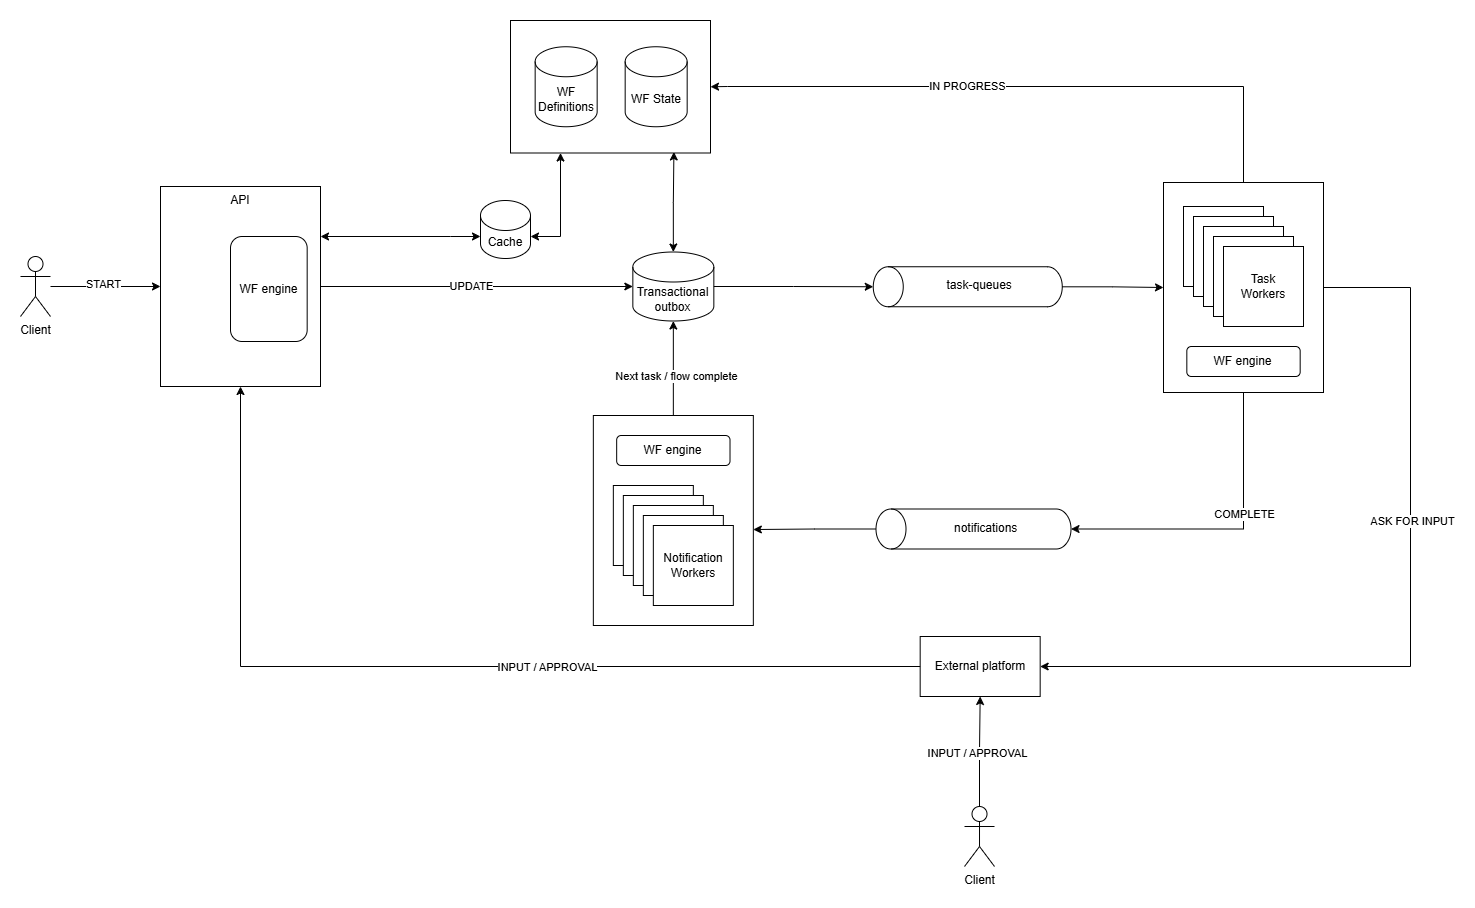

The diagram above was exported from draw.io. Its source (the exported page's mxGraphModel, read from the mxfile embedded in the PNG):
<mxGraphModel dx="2390" dy="1230" grid="1" gridSize="10" guides="1" tooltips="1" connect="1" arrows="1" fold="1" page="1" pageScale="1" pageWidth="827" pageHeight="1169" math="0" shadow="0">
  <root>
    <mxCell id="0" />
    <mxCell id="1" parent="0" />
    <mxCell id="oaOvJMLnB9YhRBPDwLsb-2" value="API" style="rounded=0;whiteSpace=wrap;html=1;verticalAlign=top;" parent="1" vertex="1">
      <mxGeometry x="260" y="1110" width="160" height="200" as="geometry" />
    </mxCell>
    <mxCell id="oaOvJMLnB9YhRBPDwLsb-3" style="edgeStyle=orthogonalEdgeStyle;rounded=0;orthogonalLoop=1;jettySize=auto;html=1;entryX=0;entryY=0.5;entryDx=0;entryDy=0;" parent="1" source="oaOvJMLnB9YhRBPDwLsb-4" target="oaOvJMLnB9YhRBPDwLsb-2" edge="1">
      <mxGeometry relative="1" as="geometry" />
    </mxCell>
    <mxCell id="dcQVrUNi6xjyJsbFlzTA-22" value="START" style="edgeLabel;html=1;align=center;verticalAlign=middle;resizable=0;points=[];" vertex="1" connectable="0" parent="oaOvJMLnB9YhRBPDwLsb-3">
      <mxGeometry x="-0.0545" y="3" relative="1" as="geometry">
        <mxPoint as="offset" />
      </mxGeometry>
    </mxCell>
    <mxCell id="oaOvJMLnB9YhRBPDwLsb-4" value="Client" style="shape=umlActor;verticalLabelPosition=bottom;verticalAlign=top;html=1;outlineConnect=0;" parent="1" vertex="1">
      <mxGeometry x="120" y="1180" width="30" height="60" as="geometry" />
    </mxCell>
    <mxCell id="oaOvJMLnB9YhRBPDwLsb-8" value="task-queues" style="shape=cylinder3;whiteSpace=wrap;html=1;boundedLbl=1;backgroundOutline=1;size=15;rotation=-90;horizontal=1;textDirection=vertical-lr;" parent="1" vertex="1">
      <mxGeometry x="1047.25" y="1115.75" width="40" height="189" as="geometry" />
    </mxCell>
    <mxCell id="oaOvJMLnB9YhRBPDwLsb-9" style="edgeStyle=orthogonalEdgeStyle;rounded=0;orthogonalLoop=1;jettySize=auto;html=1;entryX=0;entryY=0.5;entryDx=0;entryDy=0;entryPerimeter=0;exitX=1;exitY=0.5;exitDx=0;exitDy=0;" parent="1" source="oaOvJMLnB9YhRBPDwLsb-2" target="oaOvJMLnB9YhRBPDwLsb-34" edge="1">
      <mxGeometry relative="1" as="geometry">
        <mxPoint x="670" y="1210" as="targetPoint" />
        <mxPoint x="641.6700000000001" y="1210" as="sourcePoint" />
      </mxGeometry>
    </mxCell>
    <mxCell id="oaOvJMLnB9YhRBPDwLsb-44" value="UPDATE" style="edgeLabel;html=1;align=center;verticalAlign=middle;resizable=0;points=[];" parent="oaOvJMLnB9YhRBPDwLsb-9" vertex="1" connectable="0">
      <mxGeometry x="-0.0148" y="3" relative="1" as="geometry">
        <mxPoint x="-3" y="2" as="offset" />
      </mxGeometry>
    </mxCell>
    <mxCell id="oaOvJMLnB9YhRBPDwLsb-11" style="edgeStyle=orthogonalEdgeStyle;rounded=0;orthogonalLoop=1;jettySize=auto;html=1;startArrow=classic;startFill=1;exitX=1;exitY=0;exitDx=0;exitDy=36;entryX=0.25;entryY=1;entryDx=0;entryDy=0;exitPerimeter=0;" parent="1" source="dcQVrUNi6xjyJsbFlzTA-49" target="dcQVrUNi6xjyJsbFlzTA-46" edge="1">
      <mxGeometry relative="1" as="geometry">
        <mxPoint x="585.835" y="1160" as="sourcePoint" />
        <mxPoint x="556" y="1080" as="targetPoint" />
      </mxGeometry>
    </mxCell>
    <mxCell id="oaOvJMLnB9YhRBPDwLsb-21" style="edgeStyle=orthogonalEdgeStyle;rounded=0;orthogonalLoop=1;jettySize=auto;html=1;entryX=0;entryY=0.5;entryDx=0;entryDy=0;" parent="1" source="oaOvJMLnB9YhRBPDwLsb-8" target="dcQVrUNi6xjyJsbFlzTA-25" edge="1">
      <mxGeometry relative="1" as="geometry">
        <mxPoint x="1214.17" y="1210.8000000000002" as="targetPoint" />
      </mxGeometry>
    </mxCell>
    <mxCell id="oaOvJMLnB9YhRBPDwLsb-26" value="notifications" style="shape=cylinder3;whiteSpace=wrap;html=1;boundedLbl=1;backgroundOutline=1;size=15;rotation=-90;horizontal=1;textDirection=vertical-lr;" parent="1" vertex="1">
      <mxGeometry x="1053" y="1355" width="40" height="195" as="geometry" />
    </mxCell>
    <mxCell id="oaOvJMLnB9YhRBPDwLsb-33" style="edgeStyle=orthogonalEdgeStyle;rounded=0;orthogonalLoop=1;jettySize=auto;html=1;startArrow=classic;startFill=1;exitX=0.5;exitY=0;exitDx=0;exitDy=0;exitPerimeter=0;entryX=0.817;entryY=0.992;entryDx=0;entryDy=0;entryPerimeter=0;" parent="1" source="oaOvJMLnB9YhRBPDwLsb-34" target="dcQVrUNi6xjyJsbFlzTA-46" edge="1">
      <mxGeometry relative="1" as="geometry">
        <mxPoint x="596" y="1170" as="sourcePoint" />
        <mxPoint x="773" y="1090" as="targetPoint" />
      </mxGeometry>
    </mxCell>
    <mxCell id="oaOvJMLnB9YhRBPDwLsb-34" value="Transactional&lt;div&gt;outbox&lt;/div&gt;" style="shape=cylinder3;whiteSpace=wrap;html=1;boundedLbl=1;backgroundOutline=1;size=15;" parent="1" vertex="1">
      <mxGeometry x="732.34" y="1175.5" width="81" height="69" as="geometry" />
    </mxCell>
    <mxCell id="oaOvJMLnB9YhRBPDwLsb-37" style="edgeStyle=orthogonalEdgeStyle;rounded=0;orthogonalLoop=1;jettySize=auto;html=1;entryX=0.5;entryY=0;entryDx=0;entryDy=0;entryPerimeter=0;exitX=1;exitY=0.5;exitDx=0;exitDy=0;exitPerimeter=0;" parent="1" source="oaOvJMLnB9YhRBPDwLsb-34" target="oaOvJMLnB9YhRBPDwLsb-8" edge="1">
      <mxGeometry relative="1" as="geometry">
        <mxPoint x="976.3400000000001" y="1210" as="sourcePoint" />
      </mxGeometry>
    </mxCell>
    <mxCell id="oaOvJMLnB9YhRBPDwLsb-40" style="edgeStyle=orthogonalEdgeStyle;rounded=0;orthogonalLoop=1;jettySize=auto;html=1;entryX=0.5;entryY=1;entryDx=0;entryDy=0;entryPerimeter=0;exitX=0.5;exitY=1;exitDx=0;exitDy=0;" parent="1" source="dcQVrUNi6xjyJsbFlzTA-25" target="oaOvJMLnB9YhRBPDwLsb-26" edge="1">
      <mxGeometry relative="1" as="geometry">
        <mxPoint x="1292.3000000000002" y="1280" as="sourcePoint" />
        <mxPoint x="1343" y="1418" as="targetPoint" />
      </mxGeometry>
    </mxCell>
    <mxCell id="oaOvJMLnB9YhRBPDwLsb-42" value="COMPLETE" style="edgeLabel;html=1;align=center;verticalAlign=middle;resizable=0;points=[];" parent="oaOvJMLnB9YhRBPDwLsb-40" vertex="1" connectable="0">
      <mxGeometry x="-0.3519" y="1" relative="1" as="geometry">
        <mxPoint x="-1" y="21" as="offset" />
      </mxGeometry>
    </mxCell>
    <mxCell id="dcQVrUNi6xjyJsbFlzTA-9" value="" style="group" vertex="1" connectable="0" parent="1">
      <mxGeometry x="692.84" y="1339" width="160" height="210" as="geometry" />
    </mxCell>
    <mxCell id="dcQVrUNi6xjyJsbFlzTA-8" value="" style="rounded=0;whiteSpace=wrap;html=1;" vertex="1" parent="dcQVrUNi6xjyJsbFlzTA-9">
      <mxGeometry width="160" height="210" as="geometry" />
    </mxCell>
    <mxCell id="dcQVrUNi6xjyJsbFlzTA-7" value="WF engine" style="rounded=1;whiteSpace=wrap;html=1;" vertex="1" parent="dcQVrUNi6xjyJsbFlzTA-9">
      <mxGeometry x="23.33000000000004" y="20" width="113.34" height="30" as="geometry" />
    </mxCell>
    <mxCell id="dcQVrUNi6xjyJsbFlzTA-1" value="" style="group" vertex="1" connectable="0" parent="dcQVrUNi6xjyJsbFlzTA-9">
      <mxGeometry x="19.999999999999943" y="70" width="119.99999999999989" height="120" as="geometry" />
    </mxCell>
    <mxCell id="dcQVrUNi6xjyJsbFlzTA-2" value="" style="whiteSpace=wrap;html=1;aspect=fixed;" vertex="1" parent="dcQVrUNi6xjyJsbFlzTA-1">
      <mxGeometry width="80" height="80" as="geometry" />
    </mxCell>
    <mxCell id="dcQVrUNi6xjyJsbFlzTA-3" value="" style="whiteSpace=wrap;html=1;aspect=fixed;" vertex="1" parent="dcQVrUNi6xjyJsbFlzTA-1">
      <mxGeometry x="10" y="10" width="80" height="80" as="geometry" />
    </mxCell>
    <mxCell id="dcQVrUNi6xjyJsbFlzTA-4" value="" style="whiteSpace=wrap;html=1;aspect=fixed;" vertex="1" parent="dcQVrUNi6xjyJsbFlzTA-1">
      <mxGeometry x="20" y="20" width="80" height="80" as="geometry" />
    </mxCell>
    <mxCell id="dcQVrUNi6xjyJsbFlzTA-5" value="" style="whiteSpace=wrap;html=1;aspect=fixed;" vertex="1" parent="dcQVrUNi6xjyJsbFlzTA-1">
      <mxGeometry x="30" y="30" width="80" height="80" as="geometry" />
    </mxCell>
    <mxCell id="dcQVrUNi6xjyJsbFlzTA-6" value="&lt;div&gt;Notification&lt;/div&gt;Workers" style="whiteSpace=wrap;html=1;aspect=fixed;" vertex="1" parent="dcQVrUNi6xjyJsbFlzTA-1">
      <mxGeometry x="40" y="40" width="80" height="80" as="geometry" />
    </mxCell>
    <mxCell id="dcQVrUNi6xjyJsbFlzTA-11" style="edgeStyle=orthogonalEdgeStyle;rounded=0;orthogonalLoop=1;jettySize=auto;html=1;entryX=1;entryY=0.543;entryDx=0;entryDy=0;entryPerimeter=0;" edge="1" parent="1" source="oaOvJMLnB9YhRBPDwLsb-26" target="dcQVrUNi6xjyJsbFlzTA-8">
      <mxGeometry relative="1" as="geometry" />
    </mxCell>
    <mxCell id="dcQVrUNi6xjyJsbFlzTA-21" value="WF engine" style="rounded=1;whiteSpace=wrap;html=1;" vertex="1" parent="1">
      <mxGeometry x="330" y="1160" width="76.67" height="105" as="geometry" />
    </mxCell>
    <mxCell id="dcQVrUNi6xjyJsbFlzTA-24" value="" style="group" vertex="1" connectable="0" parent="1">
      <mxGeometry x="1263" y="1106" width="160" height="210" as="geometry" />
    </mxCell>
    <mxCell id="dcQVrUNi6xjyJsbFlzTA-25" value="" style="rounded=0;whiteSpace=wrap;html=1;" vertex="1" parent="dcQVrUNi6xjyJsbFlzTA-24">
      <mxGeometry width="160" height="210" as="geometry" />
    </mxCell>
    <mxCell id="dcQVrUNi6xjyJsbFlzTA-27" value="" style="group" vertex="1" connectable="0" parent="dcQVrUNi6xjyJsbFlzTA-24">
      <mxGeometry x="19.999999999999943" y="24" width="119.99999999999989" height="120" as="geometry" />
    </mxCell>
    <mxCell id="dcQVrUNi6xjyJsbFlzTA-28" value="" style="whiteSpace=wrap;html=1;aspect=fixed;" vertex="1" parent="dcQVrUNi6xjyJsbFlzTA-27">
      <mxGeometry width="80" height="80" as="geometry" />
    </mxCell>
    <mxCell id="dcQVrUNi6xjyJsbFlzTA-29" value="" style="whiteSpace=wrap;html=1;aspect=fixed;" vertex="1" parent="dcQVrUNi6xjyJsbFlzTA-27">
      <mxGeometry x="10" y="10" width="80" height="80" as="geometry" />
    </mxCell>
    <mxCell id="dcQVrUNi6xjyJsbFlzTA-30" value="" style="whiteSpace=wrap;html=1;aspect=fixed;" vertex="1" parent="dcQVrUNi6xjyJsbFlzTA-27">
      <mxGeometry x="20" y="20" width="80" height="80" as="geometry" />
    </mxCell>
    <mxCell id="dcQVrUNi6xjyJsbFlzTA-31" value="" style="whiteSpace=wrap;html=1;aspect=fixed;" vertex="1" parent="dcQVrUNi6xjyJsbFlzTA-27">
      <mxGeometry x="30" y="30" width="80" height="80" as="geometry" />
    </mxCell>
    <mxCell id="dcQVrUNi6xjyJsbFlzTA-32" value="&lt;div&gt;Task&lt;br&gt;Workers&lt;/div&gt;" style="whiteSpace=wrap;html=1;aspect=fixed;" vertex="1" parent="dcQVrUNi6xjyJsbFlzTA-27">
      <mxGeometry x="40" y="40" width="80" height="80" as="geometry" />
    </mxCell>
    <mxCell id="dcQVrUNi6xjyJsbFlzTA-26" value="WF engine" style="rounded=1;whiteSpace=wrap;html=1;" vertex="1" parent="dcQVrUNi6xjyJsbFlzTA-24">
      <mxGeometry x="23.33000000000004" y="164" width="113.34" height="30" as="geometry" />
    </mxCell>
    <mxCell id="dcQVrUNi6xjyJsbFlzTA-33" style="edgeStyle=orthogonalEdgeStyle;rounded=0;orthogonalLoop=1;jettySize=auto;html=1;entryX=0.5;entryY=1;entryDx=0;entryDy=0;entryPerimeter=0;exitX=0.5;exitY=0;exitDx=0;exitDy=0;" edge="1" parent="1" source="dcQVrUNi6xjyJsbFlzTA-8" target="oaOvJMLnB9YhRBPDwLsb-34">
      <mxGeometry relative="1" as="geometry" />
    </mxCell>
    <mxCell id="dcQVrUNi6xjyJsbFlzTA-48" value="Next task / flow complete" style="edgeLabel;html=1;align=center;verticalAlign=middle;resizable=0;points=[];" vertex="1" connectable="0" parent="dcQVrUNi6xjyJsbFlzTA-33">
      <mxGeometry x="-0.1359" y="-2" relative="1" as="geometry">
        <mxPoint as="offset" />
      </mxGeometry>
    </mxCell>
    <mxCell id="dcQVrUNi6xjyJsbFlzTA-36" style="edgeStyle=orthogonalEdgeStyle;rounded=0;orthogonalLoop=1;jettySize=auto;html=1;entryX=1;entryY=0.5;entryDx=0;entryDy=0;" edge="1" parent="1" source="dcQVrUNi6xjyJsbFlzTA-25" target="dcQVrUNi6xjyJsbFlzTA-46">
      <mxGeometry relative="1" as="geometry">
        <mxPoint x="880" y="1010" as="targetPoint" />
        <Array as="points">
          <mxPoint x="1343" y="1010" />
          <mxPoint x="827" y="1010" />
        </Array>
      </mxGeometry>
    </mxCell>
    <mxCell id="dcQVrUNi6xjyJsbFlzTA-37" value="IN PROGRESS" style="edgeLabel;html=1;align=center;verticalAlign=middle;resizable=0;points=[];" vertex="1" connectable="0" parent="dcQVrUNi6xjyJsbFlzTA-36">
      <mxGeometry x="0.1866" y="-1" relative="1" as="geometry">
        <mxPoint as="offset" />
      </mxGeometry>
    </mxCell>
    <mxCell id="dcQVrUNi6xjyJsbFlzTA-38" value="External platform" style="rounded=0;whiteSpace=wrap;html=1;" vertex="1" parent="1">
      <mxGeometry x="1019.67" y="1560" width="120" height="60" as="geometry" />
    </mxCell>
    <mxCell id="dcQVrUNi6xjyJsbFlzTA-39" style="edgeStyle=orthogonalEdgeStyle;rounded=0;orthogonalLoop=1;jettySize=auto;html=1;entryX=0.5;entryY=1;entryDx=0;entryDy=0;" edge="1" parent="1" source="dcQVrUNi6xjyJsbFlzTA-38" target="oaOvJMLnB9YhRBPDwLsb-2">
      <mxGeometry relative="1" as="geometry" />
    </mxCell>
    <mxCell id="dcQVrUNi6xjyJsbFlzTA-42" value="INPUT / APPROVAL" style="edgeLabel;html=1;align=center;verticalAlign=middle;resizable=0;points=[];" vertex="1" connectable="0" parent="dcQVrUNi6xjyJsbFlzTA-39">
      <mxGeometry x="-0.2213" relative="1" as="geometry">
        <mxPoint as="offset" />
      </mxGeometry>
    </mxCell>
    <mxCell id="dcQVrUNi6xjyJsbFlzTA-40" style="edgeStyle=orthogonalEdgeStyle;rounded=0;orthogonalLoop=1;jettySize=auto;html=1;entryX=1;entryY=0.5;entryDx=0;entryDy=0;" edge="1" parent="1" source="dcQVrUNi6xjyJsbFlzTA-25" target="dcQVrUNi6xjyJsbFlzTA-38">
      <mxGeometry relative="1" as="geometry">
        <Array as="points">
          <mxPoint x="1510" y="1211" />
          <mxPoint x="1510" y="1590" />
        </Array>
      </mxGeometry>
    </mxCell>
    <mxCell id="dcQVrUNi6xjyJsbFlzTA-41" value="ASK FOR INPUT" style="edgeLabel;html=1;align=center;verticalAlign=middle;resizable=0;points=[];" vertex="1" connectable="0" parent="dcQVrUNi6xjyJsbFlzTA-40">
      <mxGeometry x="-0.233" y="1" relative="1" as="geometry">
        <mxPoint as="offset" />
      </mxGeometry>
    </mxCell>
    <mxCell id="dcQVrUNi6xjyJsbFlzTA-44" style="edgeStyle=orthogonalEdgeStyle;rounded=0;orthogonalLoop=1;jettySize=auto;html=1;entryX=0.5;entryY=1;entryDx=0;entryDy=0;" edge="1" parent="1" source="dcQVrUNi6xjyJsbFlzTA-43" target="dcQVrUNi6xjyJsbFlzTA-38">
      <mxGeometry relative="1" as="geometry" />
    </mxCell>
    <mxCell id="dcQVrUNi6xjyJsbFlzTA-45" value="INPUT / APPROVAL" style="edgeLabel;html=1;align=center;verticalAlign=middle;resizable=0;points=[];" vertex="1" connectable="0" parent="dcQVrUNi6xjyJsbFlzTA-44">
      <mxGeometry x="-0.0063" y="2" relative="1" as="geometry">
        <mxPoint x="-1" y="1" as="offset" />
      </mxGeometry>
    </mxCell>
    <mxCell id="dcQVrUNi6xjyJsbFlzTA-43" value="Client" style="shape=umlActor;verticalLabelPosition=bottom;verticalAlign=top;html=1;outlineConnect=0;" vertex="1" parent="1">
      <mxGeometry x="1064.0100000000002" y="1730" width="30" height="60" as="geometry" />
    </mxCell>
    <mxCell id="dcQVrUNi6xjyJsbFlzTA-47" value="" style="group" vertex="1" connectable="0" parent="1">
      <mxGeometry x="610" y="944" width="200" height="132.5" as="geometry" />
    </mxCell>
    <mxCell id="dcQVrUNi6xjyJsbFlzTA-46" value="" style="rounded=0;whiteSpace=wrap;html=1;" vertex="1" parent="dcQVrUNi6xjyJsbFlzTA-47">
      <mxGeometry width="200" height="132.5" as="geometry" />
    </mxCell>
    <mxCell id="oaOvJMLnB9YhRBPDwLsb-10" value="WF Definitions" style="shape=cylinder3;whiteSpace=wrap;html=1;boundedLbl=1;backgroundOutline=1;size=15;" parent="dcQVrUNi6xjyJsbFlzTA-47" vertex="1">
      <mxGeometry x="24.659999999999968" y="26.25" width="62" height="80" as="geometry" />
    </mxCell>
    <mxCell id="oaOvJMLnB9YhRBPDwLsb-32" value="WF State" style="shape=cylinder3;whiteSpace=wrap;html=1;boundedLbl=1;backgroundOutline=1;size=15;" parent="dcQVrUNi6xjyJsbFlzTA-47" vertex="1">
      <mxGeometry x="114.66999999999996" y="26.25" width="62" height="80" as="geometry" />
    </mxCell>
    <mxCell id="dcQVrUNi6xjyJsbFlzTA-50" value="" style="edgeStyle=orthogonalEdgeStyle;rounded=0;orthogonalLoop=1;jettySize=auto;html=1;startArrow=classic;startFill=1;exitX=1;exitY=0.25;exitDx=0;exitDy=0;entryX=0;entryY=0;entryDx=0;entryDy=36;entryPerimeter=0;" edge="1" parent="1" source="oaOvJMLnB9YhRBPDwLsb-2" target="dcQVrUNi6xjyJsbFlzTA-49">
      <mxGeometry relative="1" as="geometry">
        <mxPoint x="420" y="1160" as="sourcePoint" />
        <mxPoint x="660" y="1077" as="targetPoint" />
        <Array as="points">
          <mxPoint x="550" y="1160" />
        </Array>
      </mxGeometry>
    </mxCell>
    <mxCell id="dcQVrUNi6xjyJsbFlzTA-49" value="Cache" style="shape=cylinder3;whiteSpace=wrap;html=1;boundedLbl=1;backgroundOutline=1;size=15;" vertex="1" parent="1">
      <mxGeometry x="580" y="1124" width="50" height="58" as="geometry" />
    </mxCell>
  </root>
</mxGraphModel>